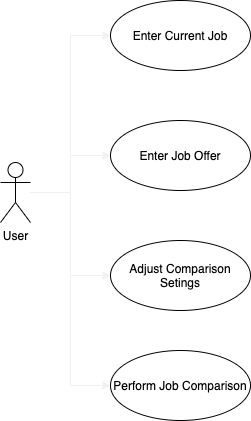

The diagram above was exported from draw.io. Its source (the exported page's mxGraphModel, read from the mxfile embedded in the PNG):
<mxGraphModel dx="1042" dy="600" grid="1" gridSize="10" guides="1" tooltips="1" connect="1" arrows="1" fold="1" page="1" pageScale="1" pageWidth="850" pageHeight="1100" math="0" shadow="0">
  <root>
    <mxCell id="0" />
    <mxCell id="1" parent="0" />
    <mxCell id="x_h-C6UbCxqaYQeDzKaI-8" style="edgeStyle=orthogonalEdgeStyle;rounded=0;orthogonalLoop=1;jettySize=auto;html=1;entryX=0;entryY=0.5;entryDx=0;entryDy=0;strokeColor=#f0f0f0;" edge="1" parent="1" source="x_h-C6UbCxqaYQeDzKaI-1" target="x_h-C6UbCxqaYQeDzKaI-4">
      <mxGeometry relative="1" as="geometry" />
    </mxCell>
    <mxCell id="x_h-C6UbCxqaYQeDzKaI-9" style="edgeStyle=orthogonalEdgeStyle;rounded=0;orthogonalLoop=1;jettySize=auto;html=1;entryX=0;entryY=0.5;entryDx=0;entryDy=0;strokeColor=#f0f0f0;" edge="1" parent="1" source="x_h-C6UbCxqaYQeDzKaI-1" target="x_h-C6UbCxqaYQeDzKaI-5">
      <mxGeometry relative="1" as="geometry" />
    </mxCell>
    <mxCell id="x_h-C6UbCxqaYQeDzKaI-10" style="edgeStyle=orthogonalEdgeStyle;rounded=0;orthogonalLoop=1;jettySize=auto;html=1;entryX=0;entryY=0.5;entryDx=0;entryDy=0;strokeColor=#f0f0f0;" edge="1" parent="1" source="x_h-C6UbCxqaYQeDzKaI-1" target="x_h-C6UbCxqaYQeDzKaI-6">
      <mxGeometry relative="1" as="geometry" />
    </mxCell>
    <mxCell id="x_h-C6UbCxqaYQeDzKaI-11" style="edgeStyle=orthogonalEdgeStyle;rounded=0;orthogonalLoop=1;jettySize=auto;html=1;entryX=0;entryY=0.5;entryDx=0;entryDy=0;strokeColor=#f0f0f0;" edge="1" parent="1" source="x_h-C6UbCxqaYQeDzKaI-1" target="x_h-C6UbCxqaYQeDzKaI-3">
      <mxGeometry relative="1" as="geometry" />
    </mxCell>
    <mxCell id="x_h-C6UbCxqaYQeDzKaI-1" value="User" style="shape=umlActor;verticalLabelPosition=bottom;verticalAlign=top;html=1;" vertex="1" parent="1">
      <mxGeometry x="130" y="212" width="30" height="60" as="geometry" />
    </mxCell>
    <mxCell id="x_h-C6UbCxqaYQeDzKaI-3" value="Enter Current Job" style="ellipse;whiteSpace=wrap;html=1;" vertex="1" parent="1">
      <mxGeometry x="240" y="50" width="140" height="70" as="geometry" />
    </mxCell>
    <mxCell id="x_h-C6UbCxqaYQeDzKaI-4" value="Enter Job Offer" style="ellipse;whiteSpace=wrap;html=1;" vertex="1" parent="1">
      <mxGeometry x="240" y="170" width="140" height="70" as="geometry" />
    </mxCell>
    <mxCell id="x_h-C6UbCxqaYQeDzKaI-5" value="Adjust Comparison Setings" style="ellipse;whiteSpace=wrap;html=1;" vertex="1" parent="1">
      <mxGeometry x="240" y="290" width="140" height="70" as="geometry" />
    </mxCell>
    <mxCell id="x_h-C6UbCxqaYQeDzKaI-6" value="Perform Job Comparison" style="ellipse;whiteSpace=wrap;html=1;" vertex="1" parent="1">
      <mxGeometry x="240" y="400" width="140" height="70" as="geometry" />
    </mxCell>
  </root>
</mxGraphModel>